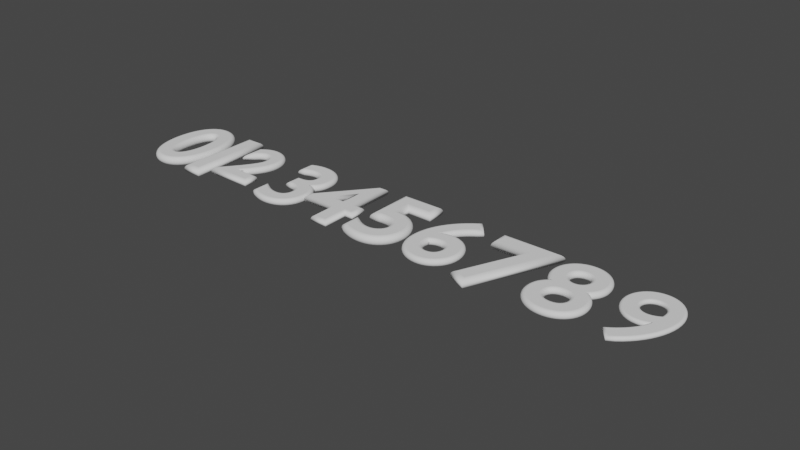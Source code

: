 # Source: cisla.blend  (saved by Blender 3.3.6; exported with 4.5.12 LTS)
import bpy
from mathutils import Matrix  # noqa: F401  (used for matrix-valued properties, if any)

bpy.ops.wm.read_factory_settings(use_empty=True)
scene = bpy.context.scene
scene.name = 'Scene'

# ---- collections
col_collection = bpy.data.collections.new('Collection'); scene.collection.children.link(col_collection)

# ---- world
world_world = bpy.data.worlds.new('World'); scene.world = world_world
world_world.use_nodes = True; world_world.node_tree.nodes.clear()
_N = world_world.node_tree.nodes; _L = world_world.node_tree.links
n0 = _N.new('ShaderNodeOutputWorld'); n0.name = 'World Output'; n0.location = (300, 300)
n1 = _N.new('ShaderNodeBackground'); n1.name = 'Background'; n1.location = (10, 300)
n1.inputs[0].default_value = (0.05088, 0.05088, 0.05088, 1.0)
_L.new(n1.outputs[0], n0.inputs[0])
n0.is_active_output = True
world_world.color = (0.05088, 0.05088, 0.05088)
world_world.use_sun_shadow = False
world_world.sun_shadow_jitter_overblur = 0.0

# ---- curves / text
txt_text = bpy.data.curves.new('Text', 'FONT')
txt_text.dimensions = '2D'
txt_text.body = '1'
txt_text.bevel_profile.use_clip = True
txt_text.bevel_depth = 0.04
txt_text_001 = bpy.data.curves.new('Text.001', 'FONT')
txt_text_001.dimensions = '2D'
txt_text_001.body = '2'
txt_text_001.bevel_profile.use_clip = True
txt_text_001.bevel_depth = 0.04
txt_text_003 = bpy.data.curves.new('Text.003', 'FONT')
txt_text_003.dimensions = '2D'
txt_text_003.body = '4'
txt_text_003.bevel_depth = 0.03
txt_text_004 = bpy.data.curves.new('Text.004', 'FONT')
txt_text_004.dimensions = '2D'
txt_text_004.body = '5'
txt_text_004.bevel_depth = 0.04
txt_text_005 = bpy.data.curves.new('Text.005', 'FONT')
txt_text_005.dimensions = '2D'
txt_text_005.body = '6'
txt_text_005.bevel_depth = 0.03
txt_text_006 = bpy.data.curves.new('Text.006', 'FONT')
txt_text_006.dimensions = '2D'
txt_text_006.body = '7'
txt_text_006.bevel_depth = 0.04
txt_text_007 = bpy.data.curves.new('Text.007', 'FONT')
txt_text_007.dimensions = '2D'
txt_text_007.body = '8'
txt_text_007.bevel_depth = 0.03
txt_text_008 = bpy.data.curves.new('Text.008', 'FONT')
txt_text_008.dimensions = '2D'
txt_text_008.body = '9'
txt_text_008.bevel_depth = 0.02
txt_text_009 = bpy.data.curves.new('Text.009', 'FONT')
txt_text_009.dimensions = '2D'
txt_text_009.body = '0'
txt_text_009.bevel_profile.use_clip = True
txt_text_009.bevel_resolution = 9
txt_text_009.bevel_depth = 0.04
txt_text_010 = bpy.data.curves.new('Text.010', 'FONT')
txt_text_010.dimensions = '2D'
txt_text_010.body = '3\n'
txt_text_010.bevel_depth = 0.03

# ---- objects
ob_1 = bpy.data.objects.new('1', txt_text)
ob_2 = bpy.data.objects.new('2', txt_text_001)
ob_4 = bpy.data.objects.new('4', txt_text_003)
ob_5 = bpy.data.objects.new('5', txt_text_004)
ob_6 = bpy.data.objects.new('6', txt_text_005)
ob_7 = bpy.data.objects.new('7', txt_text_006)
ob_8 = bpy.data.objects.new('8', txt_text_007)
ob_9 = bpy.data.objects.new('9', txt_text_008)
ob_0 = bpy.data.objects.new('0', txt_text_009)
ob_3 = bpy.data.objects.new('3', txt_text_010)

# ---- transforms, parenting, visibility, modifiers, constraints
ob_1.location = (-0.03938, 0.07876, 0.0)
ob_2.location = (0.369, 0.1602, 0.01541)
ob_2.scale = (0.8109, 0.8109, 0.8109)
ob_4.location = (1.343, 0.06962, 0.0)
ob_5.location = (1.888, 0.07408, 0.0)
ob_6.location = (2.391, 0.0743, 0.0)
ob_7.location = (2.938, 0.02771, 0.0)
ob_8.location = (3.487, 0.05135, 0.0)
ob_9.location = (4.071, 0.04546, 0.0)
ob_0.location = (-0.4174, 0.08015, 0.0)
ob_3.location = (0.8611, 0.0939, -0.009981)

# ---- collection membership
col_collection.objects.link(ob_1)
col_collection.objects.link(ob_2)
col_collection.objects.link(ob_4)
col_collection.objects.link(ob_5)
col_collection.objects.link(ob_6)
col_collection.objects.link(ob_7)
col_collection.objects.link(ob_8)
col_collection.objects.link(ob_9)
col_collection.objects.link(ob_0)
col_collection.objects.link(ob_3)

# ---- scene / render settings (as saved in the file)
scene.frame_start = 1; scene.frame_end = 250; scene.frame_set(1)
scene.render.engine = 'BLENDER_EEVEE_NEXT'
scene.cycles.sampling_pattern = 'TABULATED_SOBOL'
scene.cycles.use_light_tree = False
scene.view_settings.view_transform = 'Filmic'
bpy.context.view_layer.update()

# ---- added for rendering (the .blend has no active camera and no usable light): camera, sun
cam_auto = bpy.data.cameras.new('AutoCamera')
cam_auto.lens = 50.0
cam_auto.sensor_width = 36.0
cam_auto.clip_end = 1000.0
ob_auto_camera = bpy.data.objects.new('AutoCamera', cam_auto)
scene.collection.objects.link(ob_auto_camera)
ob_auto_camera.location = (7.0871, -5.44282, 3.89913)
ob_auto_camera.rotation_euler = (1.09748, -7.21219e-08, 0.694738)
scene.camera = ob_auto_camera
light_auto_sun = bpy.data.lights.new('AutoSun', 'SUN')
light_auto_sun.energy = 3.0
light_auto_sun.angle = 0.0523599
ob_auto_sun = bpy.data.objects.new('AutoSun', light_auto_sun)
scene.collection.objects.link(ob_auto_sun)
ob_auto_sun.rotation_euler = (0.872665, 0.174533, 0.523599)
bpy.context.view_layer.update()
